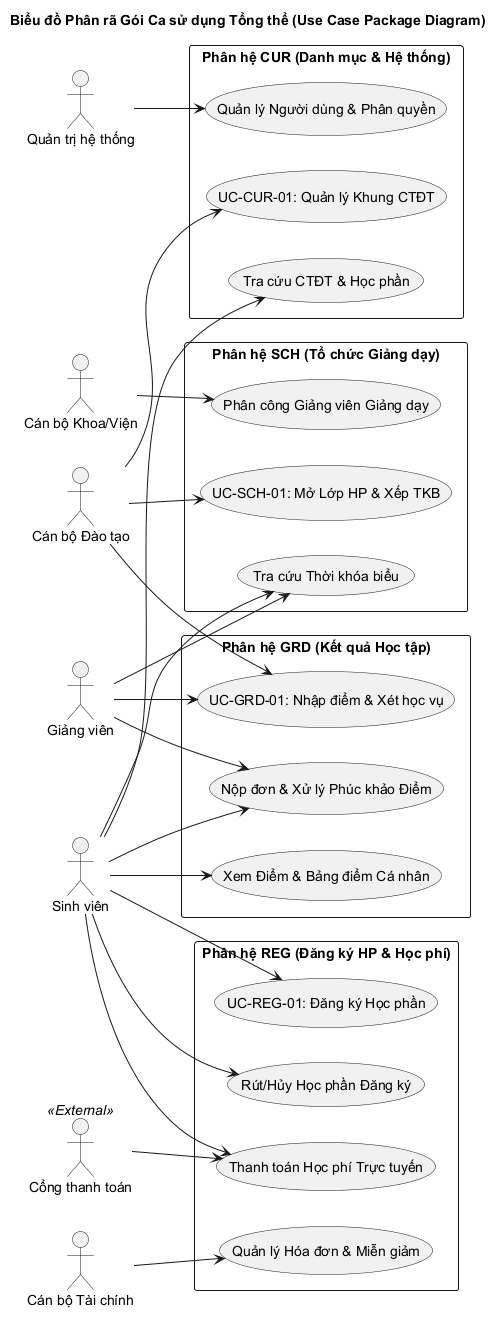

The diagram above was rendered by PlantUML. Its source (embedded in the PNG):
@startuml use-case-overall
left to right direction
skinparam packageStyle rectangle
title Biểu đồ Phân rã Gói Ca sử dụng Tổng thể (Use Case Package Diagram)

actor "Sinh viên" as Student
actor "Giảng viên" as Instructor
actor "Cán bộ Đào tạo" as AcademicStaff
actor "Cán bộ Khoa/Viện" as FacultyStaff
actor "Cán bộ Tài chính" as FinanceStaff
actor "Quản trị hệ thống" as Admin
actor "Cổng thanh toán" as PaymentGateway <<External>>

package "Phân hệ CUR (Danh mục & Hệ thống)" {
    usecase "UC-CUR-01: Quản lý Khung CTĐT" as UC_CUR_01
    usecase "Tra cứu CTĐT & Học phần" as UC_CUR_02
    usecase "Quản lý Người dùng & Phân quyền" as UC_CUR_03
}

package "Phân hệ SCH (Tổ chức Giảng dạy)" {
    usecase "UC-SCH-01: Mở Lớp HP & Xếp TKB" as UC_SCH_01
    usecase "Phân công Giảng viên Giảng dạy" as UC_SCH_02
    usecase "Tra cứu Thời khóa biểu" as UC_SCH_03
}

package "Phân hệ REG (Đăng ký HP & Học phí)" {
    usecase "UC-REG-01: Đăng ký Học phần" as UC_REG_01
    usecase "Rút/Hủy Học phần Đăng ký" as UC_REG_02
    usecase "Thanh toán Học phí Trực tuyến" as UC_REG_03
    usecase "Quản lý Hóa đơn & Miễn giảm" as UC_REG_04
}

package "Phân hệ GRD (Kết quả Học tập)" {
    usecase "UC-GRD-01: Nhập điểm & Xét học vụ" as UC_GRD_01
    usecase "Xem Điểm & Bảng điểm Cá nhân" as UC_GRD_02
    usecase "Nộp đơn & Xử lý Phúc khảo Điểm" as UC_GRD_03
}

' Liên kết Actors với Use cases
AcademicStaff --> UC_CUR_01
Student --> UC_CUR_02
Admin --> UC_CUR_03

AcademicStaff --> UC_SCH_01
FacultyStaff --> UC_SCH_02
Student --> UC_SCH_03
Instructor --> UC_SCH_03

Student --> UC_REG_01
Student --> UC_REG_02
Student --> UC_REG_03
PaymentGateway --> UC_REG_03
FinanceStaff --> UC_REG_04

Instructor --> UC_GRD_01
AcademicStaff --> UC_GRD_01
Student --> UC_GRD_02
Student --> UC_GRD_03
Instructor --> UC_GRD_03

@enduml